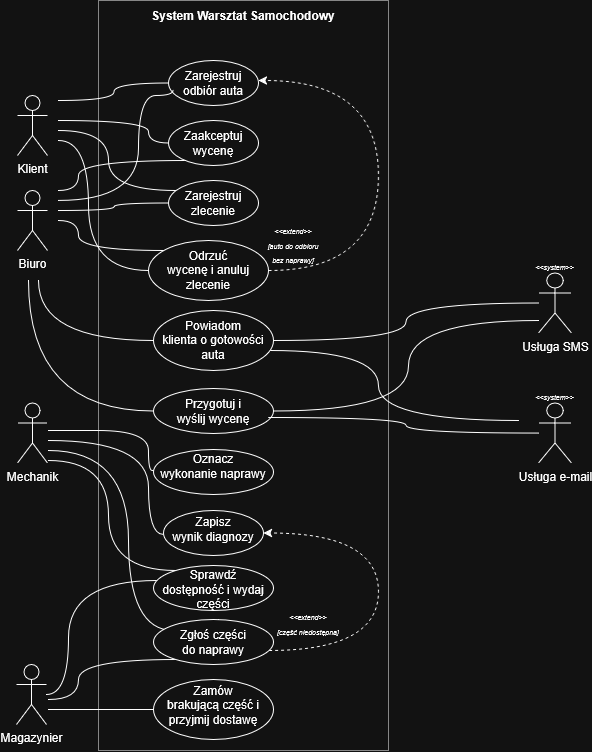

The diagram above was exported from draw.io. Its source (the exported page's mxGraphModel, read from the mxfile embedded in the PNG):
<mxGraphModel dx="1712" dy="948" grid="1" gridSize="10" guides="1" tooltips="1" connect="1" arrows="1" fold="1" page="1" pageScale="1" pageWidth="827" pageHeight="1169" math="0" shadow="0">
  <root>
    <mxCell id="0" />
    <mxCell id="1" parent="0" />
    <mxCell id="t05FwwufOubN4R4lmz3y-26" parent="1" style="rounded=0;whiteSpace=wrap;html=1;strokeColor=light-dark(#000000,#878787);" value="" vertex="1">
      <mxGeometry height="750" width="290" x="480" y="430" as="geometry" />
    </mxCell>
    <mxCell id="s90cLO7XXzxLACbIIAk7-1" parent="1" style="shape=umlActor;verticalLabelPosition=bottom;verticalAlign=top;html=1;outlineConnect=0;labelPerimeter=1;" value="Klient" vertex="1">
      <mxGeometry height="60" width="30" x="399" y="525" as="geometry" />
    </mxCell>
    <mxCell id="s90cLO7XXzxLACbIIAk7-2" parent="1" style="shape=umlActor;verticalLabelPosition=bottom;verticalAlign=top;html=1;outlineConnect=0;labelPerimeter=1;" value="Biuro" vertex="1">
      <mxGeometry height="60" width="30" x="399" y="620" as="geometry" />
    </mxCell>
    <mxCell id="s90cLO7XXzxLACbIIAk7-16" edge="1" parent="1" style="edgeStyle=orthogonalEdgeStyle;rounded=0;orthogonalLoop=1;jettySize=auto;html=1;defaultLabelBackgroundColor=page;labelPadding=0 4;curved=1;curveGeometry=1;endArrow=none;endFill=0;entryX=0.02;entryY=0.492;entryDx=0;entryDy=0;entryPerimeter=0;" target="s90cLO7XXzxLACbIIAk7-10" value="">
      <mxGeometry relative="1" x="0.0142" as="geometry">
        <Array as="points">
          <mxPoint x="429" y="860" />
          <mxPoint x="530" y="860" />
          <mxPoint x="530" y="900" />
          <mxPoint x="537.4" y="900" />
        </Array>
        <mxPoint x="430" y="860" as="sourcePoint" />
        <mxPoint x="542.659236196292" y="900" as="targetPoint" />
      </mxGeometry>
    </mxCell>
    <mxCell id="s90cLO7XXzxLACbIIAk7-3" parent="1" style="shape=umlActor;verticalLabelPosition=bottom;verticalAlign=top;html=1;outlineConnect=0;labelPerimeter=1;" value="Mechanik" vertex="1">
      <mxGeometry height="60" width="30" x="399" y="832.5" as="geometry" />
    </mxCell>
    <mxCell id="t05FwwufOubN4R4lmz3y-22" edge="1" parent="1" source="s90cLO7XXzxLACbIIAk7-4" style="edgeStyle=orthogonalEdgeStyle;shape=connector;curved=1;rounded=0;curveGeometry=1;orthogonalLoop=1;jettySize=auto;html=1;strokeColor=default;align=center;verticalAlign=middle;fontFamily=Helvetica;fontSize=11;fontColor=default;labelBackgroundColor=default;defaultLabelBackgroundColor=page;labelPadding=0 4;endArrow=none;endFill=0;" target="t05FwwufOubN4R4lmz3y-21">
      <mxGeometry relative="1" x="-0.3215" as="geometry">
        <Array as="points">
          <mxPoint x="450" y="1124" />
          <mxPoint x="450" y="1010" />
        </Array>
        <mxPoint x="460" y="1010" as="targetPoint" />
      </mxGeometry>
    </mxCell>
    <mxCell id="s90cLO7XXzxLACbIIAk7-4" parent="1" style="shape=umlActor;verticalLabelPosition=bottom;verticalAlign=top;html=1;outlineConnect=0;labelPerimeter=1;" value="Magazynier" vertex="1">
      <mxGeometry height="60" width="30" x="398" y="1094" as="geometry" />
    </mxCell>
    <mxCell id="t05FwwufOubN4R4lmz3y-1" edge="1" parent="1" source="s90cLO7XXzxLACbIIAk7-5" style="edgeStyle=orthogonalEdgeStyle;shape=connector;curved=1;rounded=0;curveGeometry=1;orthogonalLoop=1;jettySize=auto;html=1;strokeColor=default;align=center;verticalAlign=middle;fontFamily=Helvetica;fontSize=11;fontColor=default;labelBackgroundColor=default;defaultLabelBackgroundColor=page;labelPadding=0 4;endArrow=none;endFill=0;">
      <mxGeometry relative="1" as="geometry">
        <mxPoint x="440" y="530" as="targetPoint" />
      </mxGeometry>
    </mxCell>
    <mxCell id="s90cLO7XXzxLACbIIAk7-5" parent="1" style="ellipse;whiteSpace=wrap;html=1;shapeInside=1;" value="Zarejestruj odbiór auta" vertex="1">
      <mxGeometry height="45" width="90" x="550" y="490" as="geometry" />
    </mxCell>
    <mxCell id="t05FwwufOubN4R4lmz3y-2" edge="1" parent="1" source="s90cLO7XXzxLACbIIAk7-6" style="edgeStyle=orthogonalEdgeStyle;shape=connector;curved=1;rounded=0;curveGeometry=1;orthogonalLoop=1;jettySize=auto;html=1;strokeColor=default;align=center;verticalAlign=middle;fontFamily=Helvetica;fontSize=11;fontColor=default;labelBackgroundColor=default;defaultLabelBackgroundColor=page;labelPadding=0 4;endArrow=none;endFill=0;">
      <mxGeometry relative="1" as="geometry">
        <Array as="points">
          <mxPoint x="530" y="572.5" />
          <mxPoint x="530" y="550" />
        </Array>
        <mxPoint x="440" y="550" as="targetPoint" />
      </mxGeometry>
    </mxCell>
    <mxCell id="f_8YXV4I6C35XI1aqb9E-4" edge="1" parent="1" source="s90cLO7XXzxLACbIIAk7-6" style="edgeStyle=orthogonalEdgeStyle;shape=connector;curved=1;rounded=0;curveGeometry=1;orthogonalLoop=1;jettySize=auto;html=1;strokeColor=default;align=center;verticalAlign=middle;fontFamily=Helvetica;fontSize=11;fontColor=default;labelBackgroundColor=default;defaultLabelBackgroundColor=page;labelPadding=0 4;endArrow=none;endFill=0;">
      <mxGeometry relative="1" x="0.0003" as="geometry">
        <Array as="points">
          <mxPoint x="460" y="590" />
          <mxPoint x="460" y="620" />
        </Array>
        <mxPoint x="440" y="620" as="targetPoint" />
      </mxGeometry>
    </mxCell>
    <mxCell id="s90cLO7XXzxLACbIIAk7-6" parent="1" style="ellipse;whiteSpace=wrap;html=1;shapeInside=1;" value="Zaakceptuj wycenę" vertex="1">
      <mxGeometry height="45" width="90" x="550" y="550" as="geometry" />
    </mxCell>
    <mxCell id="t05FwwufOubN4R4lmz3y-3" edge="1" parent="1" source="s90cLO7XXzxLACbIIAk7-7" style="edgeStyle=orthogonalEdgeStyle;shape=connector;curved=1;rounded=0;curveGeometry=1;orthogonalLoop=1;jettySize=auto;html=1;strokeColor=default;align=center;verticalAlign=middle;fontFamily=Helvetica;fontSize=11;fontColor=default;labelBackgroundColor=default;defaultLabelBackgroundColor=page;labelPadding=0 4;endArrow=none;endFill=0;">
      <mxGeometry relative="1" as="geometry">
        <Array as="points">
          <mxPoint x="490" y="620" />
        </Array>
        <mxPoint x="440" y="560" as="targetPoint" />
      </mxGeometry>
    </mxCell>
    <mxCell id="t05FwwufOubN4R4lmz3y-4" edge="1" parent="1" source="s90cLO7XXzxLACbIIAk7-7" style="edgeStyle=orthogonalEdgeStyle;shape=connector;curved=1;rounded=0;curveGeometry=1;orthogonalLoop=1;jettySize=auto;html=1;strokeColor=default;align=center;verticalAlign=middle;fontFamily=Helvetica;fontSize=11;fontColor=default;labelBackgroundColor=default;defaultLabelBackgroundColor=page;labelPadding=0 4;endArrow=none;endFill=0;">
      <mxGeometry relative="1" as="geometry">
        <mxPoint x="440" y="640" as="targetPoint" />
      </mxGeometry>
    </mxCell>
    <mxCell id="s90cLO7XXzxLACbIIAk7-7" parent="1" style="ellipse;whiteSpace=wrap;html=1;shapeInside=1;" value="Zarejestruj zlecenie" vertex="1">
      <mxGeometry height="45" width="90" x="550" y="610" as="geometry" />
    </mxCell>
    <mxCell id="t05FwwufOubN4R4lmz3y-5" edge="1" parent="1" source="s90cLO7XXzxLACbIIAk7-8" style="edgeStyle=orthogonalEdgeStyle;shape=connector;curved=1;rounded=0;curveGeometry=1;orthogonalLoop=1;jettySize=auto;html=1;strokeColor=default;align=center;verticalAlign=middle;fontFamily=Helvetica;fontSize=11;fontColor=default;labelBackgroundColor=default;defaultLabelBackgroundColor=page;labelPadding=0 4;endArrow=none;endFill=0;">
      <mxGeometry relative="1" as="geometry">
        <Array as="points">
          <mxPoint x="460" y="680" />
        </Array>
        <mxPoint x="440" y="650" as="targetPoint" />
      </mxGeometry>
    </mxCell>
    <mxCell id="t05FwwufOubN4R4lmz3y-6" edge="1" parent="1" source="s90cLO7XXzxLACbIIAk7-8" style="edgeStyle=orthogonalEdgeStyle;shape=connector;curved=1;rounded=0;curveGeometry=1;orthogonalLoop=1;jettySize=auto;html=1;strokeColor=default;align=center;verticalAlign=middle;fontFamily=Helvetica;fontSize=11;fontColor=default;labelBackgroundColor=default;defaultLabelBackgroundColor=page;labelPadding=0 4;endArrow=none;endFill=0;">
      <mxGeometry relative="1" x="0.5775" as="geometry">
        <Array as="points">
          <mxPoint x="470" y="700" />
          <mxPoint x="470" y="570" />
        </Array>
        <mxPoint x="440" y="570" as="targetPoint" />
      </mxGeometry>
    </mxCell>
    <mxCell id="t05FwwufOubN4R4lmz3y-10" edge="1" parent="1" source="s90cLO7XXzxLACbIIAk7-8" style="edgeStyle=orthogonalEdgeStyle;shape=connector;curved=1;rounded=0;curveGeometry=1;orthogonalLoop=1;jettySize=auto;html=1;strokeColor=default;align=center;verticalAlign=middle;fontFamily=Helvetica;fontSize=11;fontColor=default;labelBackgroundColor=default;defaultLabelBackgroundColor=page;labelPadding=0 4;endArrow=classic;endFill=1;entryX=1;entryY=0.444;entryDx=0;entryDy=0;entryPerimeter=0;strokeWidth=1;dashed=1;" target="s90cLO7XXzxLACbIIAk7-5">
      <mxGeometry relative="1" x="-0.2436" as="geometry">
        <Array as="points">
          <mxPoint x="760" y="700" />
          <mxPoint x="760" y="510" />
        </Array>
        <mxPoint x="660" y="510" as="targetPoint" />
      </mxGeometry>
    </mxCell>
    <mxCell id="s90cLO7XXzxLACbIIAk7-8" parent="1" style="ellipse;whiteSpace=wrap;html=1;shapeInside=1;" value="Odrzuć wycenę&amp;nbsp;i anuluj zlecenie" vertex="1">
      <mxGeometry height="60" width="120" x="530" y="670" as="geometry" />
    </mxCell>
    <mxCell id="t05FwwufOubN4R4lmz3y-7" edge="1" parent="1" source="s90cLO7XXzxLACbIIAk7-9" style="edgeStyle=orthogonalEdgeStyle;shape=connector;curved=1;rounded=0;curveGeometry=1;orthogonalLoop=1;jettySize=auto;html=1;strokeColor=default;align=center;verticalAlign=middle;fontFamily=Helvetica;fontSize=11;fontColor=default;labelBackgroundColor=default;defaultLabelBackgroundColor=page;labelPadding=0 4;endArrow=none;endFill=0;">
      <mxGeometry relative="1" as="geometry">
        <mxPoint x="420" y="710" as="targetPoint" />
      </mxGeometry>
    </mxCell>
    <mxCell id="t05FwwufOubN4R4lmz3y-17" edge="1" parent="1" source="s90cLO7XXzxLACbIIAk7-9" style="edgeStyle=orthogonalEdgeStyle;shape=connector;curved=1;rounded=0;curveGeometry=1;orthogonalLoop=1;jettySize=auto;html=1;strokeColor=default;align=center;verticalAlign=middle;fontFamily=Helvetica;fontSize=11;fontColor=default;labelBackgroundColor=default;defaultLabelBackgroundColor=page;labelPadding=0 4;endArrow=none;endFill=0;" target="t05FwwufOubN4R4lmz3y-15">
      <mxGeometry relative="1" as="geometry" />
    </mxCell>
    <mxCell id="t05FwwufOubN4R4lmz3y-18" edge="1" parent="1" source="s90cLO7XXzxLACbIIAk7-9" style="edgeStyle=orthogonalEdgeStyle;shape=connector;curved=1;rounded=0;curveGeometry=1;orthogonalLoop=1;jettySize=auto;html=1;strokeColor=default;align=center;verticalAlign=middle;fontFamily=Helvetica;fontSize=11;fontColor=default;labelBackgroundColor=default;defaultLabelBackgroundColor=page;labelPadding=0 4;endArrow=none;endFill=0;" target="t05FwwufOubN4R4lmz3y-14">
      <mxGeometry relative="1" as="geometry">
        <Array as="points">
          <mxPoint x="760" y="780" />
          <mxPoint x="760" y="850" />
        </Array>
        <mxPoint x="760" y="860" as="targetPoint" />
      </mxGeometry>
    </mxCell>
    <mxCell id="s90cLO7XXzxLACbIIAk7-9" parent="1" style="ellipse;whiteSpace=wrap;html=1;shapeInside=1;" value="Powiadom klienta&amp;nbsp;o gotowości auta" vertex="1">
      <mxGeometry height="60" width="120" x="535" y="740" as="geometry" />
    </mxCell>
    <mxCell id="s90cLO7XXzxLACbIIAk7-10" parent="1" style="ellipse;whiteSpace=wrap;html=1;shapeInside=1;" value="Oznacz wykonanie naprawy" vertex="1">
      <mxGeometry height="45" width="120" x="535" y="879" as="geometry" />
    </mxCell>
    <mxCell id="s90cLO7XXzxLACbIIAk7-18" edge="1" parent="1" source="s90cLO7XXzxLACbIIAk7-11" style="edgeStyle=orthogonalEdgeStyle;rounded=0;orthogonalLoop=1;jettySize=auto;html=1;defaultLabelBackgroundColor=page;labelPadding=0 4;curved=1;curveGeometry=1;endArrow=none;endFill=0;exitX=-0.003;exitY=0.53;exitDx=0;exitDy=0;exitPerimeter=0;">
      <mxGeometry relative="1" x="-0.1873" as="geometry">
        <Array as="points">
          <mxPoint x="530" y="963.9" />
          <mxPoint x="530" y="870" />
        </Array>
        <mxPoint x="530" y="970" as="sourcePoint" />
        <mxPoint x="430" y="870" as="targetPoint" />
      </mxGeometry>
    </mxCell>
    <mxCell id="s90cLO7XXzxLACbIIAk7-11" parent="1" style="ellipse;whiteSpace=wrap;html=1;shapeInside=1;" value="Zapisz wynik diagnozy" vertex="1">
      <mxGeometry height="45" width="100" x="545" y="940" as="geometry" />
    </mxCell>
    <mxCell id="s90cLO7XXzxLACbIIAk7-20" edge="1" parent="1" source="s90cLO7XXzxLACbIIAk7-14" style="edgeStyle=orthogonalEdgeStyle;shape=connector;curved=1;rounded=0;curveGeometry=1;orthogonalLoop=1;jettySize=auto;html=1;strokeColor=default;align=center;verticalAlign=middle;fontFamily=Helvetica;fontSize=11;fontColor=default;labelBackgroundColor=default;defaultLabelBackgroundColor=page;labelPadding=0 4;endArrow=none;endFill=0;exitX=0.542;exitY=0;exitDx=0;exitDy=0;exitPerimeter=0;">
      <mxGeometry relative="1" x="-0.2612" as="geometry">
        <Array as="points">
          <mxPoint x="600" y="1060" />
          <mxPoint x="510" y="1060" />
          <mxPoint x="510" y="880" />
        </Array>
        <mxPoint x="430" y="880" as="targetPoint" />
      </mxGeometry>
    </mxCell>
    <mxCell id="s90cLO7XXzxLACbIIAk7-22" edge="1" parent="1" source="s90cLO7XXzxLACbIIAk7-14" style="edgeStyle=orthogonalEdgeStyle;shape=connector;curved=1;rounded=0;curveGeometry=1;orthogonalLoop=1;jettySize=auto;html=1;strokeColor=default;align=center;verticalAlign=middle;fontFamily=Helvetica;fontSize=11;fontColor=default;labelBackgroundColor=default;defaultLabelBackgroundColor=page;labelPadding=0 4;endArrow=none;endFill=0;">
      <mxGeometry relative="1" as="geometry">
        <Array as="points">
          <mxPoint x="460" y="1089" />
        </Array>
        <mxPoint x="430" y="1129" as="targetPoint" />
      </mxGeometry>
    </mxCell>
    <mxCell id="t05FwwufOubN4R4lmz3y-24" edge="1" parent="1" source="s90cLO7XXzxLACbIIAk7-14" style="edgeStyle=orthogonalEdgeStyle;shape=connector;curved=1;rounded=0;curveGeometry=1;orthogonalLoop=1;jettySize=auto;html=1;strokeColor=default;align=center;verticalAlign=middle;fontFamily=Helvetica;fontSize=11;fontColor=default;labelBackgroundColor=default;defaultLabelBackgroundColor=page;labelPadding=0 4;endArrow=classic;endFill=1;entryX=1;entryY=0.5;entryDx=0;entryDy=0;dashed=1;" target="s90cLO7XXzxLACbIIAk7-11">
      <mxGeometry relative="1" x="-0.2825" as="geometry">
        <Array as="points">
          <mxPoint x="760" y="1080" />
          <mxPoint x="760" y="962.5" />
        </Array>
        <mxPoint x="740" y="950" as="targetPoint" />
      </mxGeometry>
    </mxCell>
    <mxCell id="s90cLO7XXzxLACbIIAk7-14" parent="1" style="ellipse;whiteSpace=wrap;html=1;shapeInside=1;" value="Zgłoś części do naprawy" vertex="1">
      <mxGeometry height="45" width="120" x="535" y="1049" as="geometry" />
    </mxCell>
    <mxCell id="s90cLO7XXzxLACbIIAk7-23" edge="1" parent="1" source="s90cLO7XXzxLACbIIAk7-15" style="edgeStyle=orthogonalEdgeStyle;shape=connector;curved=1;rounded=0;curveGeometry=1;orthogonalLoop=1;jettySize=auto;html=1;strokeColor=default;align=center;verticalAlign=middle;fontFamily=Helvetica;fontSize=11;fontColor=default;labelBackgroundColor=default;defaultLabelBackgroundColor=page;labelPadding=0 4;endArrow=none;endFill=0;">
      <mxGeometry relative="1" as="geometry">
        <mxPoint x="430" y="1139" as="targetPoint" />
      </mxGeometry>
    </mxCell>
    <mxCell id="s90cLO7XXzxLACbIIAk7-15" parent="1" style="ellipse;whiteSpace=wrap;html=1;shapeInside=1;" value="Zamów brakującą część i przyjmij dostawę" vertex="1">
      <mxGeometry height="60" width="120" x="535" y="1109" as="geometry" />
    </mxCell>
    <mxCell id="t05FwwufOubN4R4lmz3y-8" edge="1" parent="1" source="s90cLO7XXzxLACbIIAk7-24" style="edgeStyle=orthogonalEdgeStyle;shape=connector;curved=1;rounded=0;curveGeometry=1;orthogonalLoop=1;jettySize=auto;html=1;exitX=0;exitY=0.5;exitDx=0;exitDy=0;strokeColor=default;align=center;verticalAlign=middle;fontFamily=Helvetica;fontSize=11;fontColor=default;labelBackgroundColor=default;defaultLabelBackgroundColor=page;labelPadding=0 4;endArrow=none;endFill=0;">
      <mxGeometry relative="1" as="geometry">
        <mxPoint x="410" y="710" as="targetPoint" />
      </mxGeometry>
    </mxCell>
    <mxCell id="t05FwwufOubN4R4lmz3y-19" edge="1" parent="1" source="s90cLO7XXzxLACbIIAk7-24" style="edgeStyle=orthogonalEdgeStyle;shape=connector;curved=1;rounded=0;curveGeometry=1;orthogonalLoop=1;jettySize=auto;html=1;strokeColor=default;align=center;verticalAlign=middle;fontFamily=Helvetica;fontSize=11;fontColor=default;labelBackgroundColor=default;defaultLabelBackgroundColor=page;labelPadding=0 4;endArrow=none;endFill=0;" target="t05FwwufOubN4R4lmz3y-15">
      <mxGeometry relative="1" x="-0.2774" as="geometry">
        <Array as="points">
          <mxPoint x="790" y="840.5" />
          <mxPoint x="790" y="750" />
        </Array>
        <mxPoint x="860" y="750" as="targetPoint" />
      </mxGeometry>
    </mxCell>
    <mxCell id="s90cLO7XXzxLACbIIAk7-24" parent="1" style="ellipse;whiteSpace=wrap;html=1;shapeInside=1;" value="Przygotuj i wyślij wycenę" vertex="1">
      <mxGeometry height="45" width="120" x="535" y="818" as="geometry" />
    </mxCell>
    <mxCell id="t05FwwufOubN4R4lmz3y-11" parent="1" style="text;strokeColor=none;fillColor=none;align=center;verticalAlign=middle;spacingLeft=4;spacingRight=4;overflow=hidden;points=[[0,0.5],[1,0.5]];portConstraint=eastwest;rotatable=0;whiteSpace=wrap;html=1;" value="&lt;div align=&quot;center&quot;&gt;&lt;i&gt;&lt;font style=&quot;font-size: 7px;&quot;&gt;&amp;lt;&amp;lt;extend&amp;gt;&amp;gt;&lt;/font&gt;&lt;/i&gt;&lt;/div&gt;&lt;div align=&quot;center&quot;&gt;&lt;i&gt;&lt;font style=&quot;font-size: 7px;&quot;&gt;[auto do odbioru bez naprawy]&lt;/font&gt;&lt;/i&gt;&lt;/div&gt;" vertex="1">
      <mxGeometry height="45" width="70" x="640" y="650" as="geometry" />
    </mxCell>
    <mxCell id="t05FwwufOubN4R4lmz3y-13" parent="1" style="shape=umlActor;verticalLabelPosition=bottom;verticalAlign=top;html=1;outlineConnect=0;labelPerimeter=1;" value="Usługa e-mail" vertex="1">
      <mxGeometry height="60" width="33" x="920" y="832.5" as="geometry" />
    </mxCell>
    <mxCell id="t05FwwufOubN4R4lmz3y-14" parent="1" style="text;strokeColor=none;fillColor=none;align=center;verticalAlign=middle;spacingLeft=4;spacingRight=4;overflow=hidden;points=[[0,0.5],[1,0.5]];portConstraint=eastwest;rotatable=0;whiteSpace=wrap;html=1;" value="&lt;div align=&quot;center&quot;&gt;&lt;i&gt;&lt;font style=&quot;font-size: 7px;&quot;&gt;&amp;lt;&amp;lt;system&amp;gt;&amp;gt;&lt;/font&gt;&lt;/i&gt;&lt;/div&gt;&lt;div align=&quot;center&quot;&gt;&lt;i&gt;&lt;br&gt;&lt;/i&gt;&lt;/div&gt;" vertex="1">
      <mxGeometry height="45" width="73" x="900" y="810" as="geometry" />
    </mxCell>
    <mxCell id="t05FwwufOubN4R4lmz3y-15" parent="1" style="shape=umlActor;verticalLabelPosition=bottom;verticalAlign=top;html=1;outlineConnect=0;labelPerimeter=1;" value="Usługa SMS" vertex="1">
      <mxGeometry height="60" width="33" x="920" y="702.5" as="geometry" />
    </mxCell>
    <mxCell id="t05FwwufOubN4R4lmz3y-16" parent="1" style="text;strokeColor=none;fillColor=none;align=center;verticalAlign=middle;spacingLeft=4;spacingRight=4;overflow=hidden;points=[[0,0.5],[1,0.5]];portConstraint=eastwest;rotatable=0;whiteSpace=wrap;html=1;" value="&lt;div align=&quot;center&quot;&gt;&lt;i&gt;&lt;font style=&quot;font-size: 7px;&quot;&gt;&amp;lt;&amp;lt;system&amp;gt;&amp;gt;&lt;/font&gt;&lt;/i&gt;&lt;/div&gt;&lt;div align=&quot;center&quot;&gt;&lt;br&gt;&lt;/div&gt;" vertex="1">
      <mxGeometry height="45" width="73" x="900" y="680" as="geometry" />
    </mxCell>
    <mxCell id="t05FwwufOubN4R4lmz3y-20" edge="1" parent="1" source="t05FwwufOubN4R4lmz3y-13" style="edgeStyle=orthogonalEdgeStyle;shape=connector;curved=1;rounded=0;curveGeometry=1;orthogonalLoop=1;jettySize=auto;html=1;entryX=0.96;entryY=0.643;entryDx=0;entryDy=0;entryPerimeter=0;strokeColor=default;align=center;verticalAlign=middle;fontFamily=Helvetica;fontSize=11;fontColor=default;labelBackgroundColor=default;defaultLabelBackgroundColor=page;labelPadding=0 4;endArrow=none;endFill=0;" target="s90cLO7XXzxLACbIIAk7-24">
      <mxGeometry relative="1" as="geometry" />
    </mxCell>
    <mxCell id="t05FwwufOubN4R4lmz3y-23" edge="1" parent="1" source="t05FwwufOubN4R4lmz3y-21" style="edgeStyle=orthogonalEdgeStyle;shape=connector;curved=1;rounded=0;curveGeometry=1;orthogonalLoop=1;jettySize=auto;html=1;strokeColor=default;align=center;verticalAlign=middle;fontFamily=Helvetica;fontSize=11;fontColor=default;labelBackgroundColor=default;defaultLabelBackgroundColor=page;labelPadding=0 4;endArrow=none;endFill=0;">
      <mxGeometry relative="1" x="-0.0453" as="geometry">
        <Array as="points">
          <mxPoint x="490" y="1000" />
          <mxPoint x="490" y="890" />
        </Array>
        <mxPoint x="430" y="890" as="targetPoint" />
      </mxGeometry>
    </mxCell>
    <mxCell id="t05FwwufOubN4R4lmz3y-21" parent="1" style="ellipse;whiteSpace=wrap;html=1;shapeInside=1;" value="Sprawdź dostępność i wydaj części" vertex="1">
      <mxGeometry height="45" width="120" x="535" y="995" as="geometry" />
    </mxCell>
    <mxCell id="t05FwwufOubN4R4lmz3y-25" parent="1" style="text;strokeColor=none;fillColor=none;align=center;verticalAlign=middle;spacingLeft=4;spacingRight=4;overflow=hidden;points=[[0,0.5],[1,0.5]];portConstraint=eastwest;rotatable=0;whiteSpace=wrap;html=1;" value="&lt;div align=&quot;center&quot;&gt;&lt;i&gt;&lt;font style=&quot;font-size: 7px;&quot;&gt;&amp;lt;&amp;lt;extend&amp;gt;&amp;gt;&lt;/font&gt;&lt;/i&gt;&lt;/div&gt;&lt;div align=&quot;center&quot;&gt;&lt;i&gt;&lt;font style=&quot;font-size: 7px;&quot;&gt;[część niedostępna]&lt;/font&gt;&lt;/i&gt;&lt;/div&gt;" vertex="1">
      <mxGeometry height="45" width="80" x="650" y="1030" as="geometry" />
    </mxCell>
    <mxCell id="t05FwwufOubN4R4lmz3y-28" parent="1" style="text;html=1;whiteSpace=wrap;strokeColor=none;fillColor=none;align=center;verticalAlign=middle;rounded=0;" value="&lt;b&gt;System Warsztat Samochodowy&lt;/b&gt;" vertex="1">
      <mxGeometry height="30" width="290" x="480" y="430" as="geometry" />
    </mxCell>
    <mxCell id="f_8YXV4I6C35XI1aqb9E-2" edge="1" parent="1" style="edgeStyle=orthogonalEdgeStyle;shape=connector;curved=1;rounded=0;curveGeometry=1;orthogonalLoop=1;jettySize=auto;html=1;entryX=0.051;entryY=0.657;entryDx=0;entryDy=0;entryPerimeter=0;strokeColor=default;align=center;verticalAlign=middle;fontFamily=Helvetica;fontSize=11;fontColor=default;labelBackgroundColor=default;defaultLabelBackgroundColor=page;labelPadding=0 4;endArrow=none;endFill=0;" target="s90cLO7XXzxLACbIIAk7-5">
      <mxGeometry relative="1" x="-0.047" as="geometry">
        <Array as="points">
          <mxPoint x="520" y="630" />
          <mxPoint x="520" y="525.1" />
          <mxPoint x="554.6" y="525.1" />
        </Array>
        <mxPoint x="440" y="630" as="sourcePoint" />
      </mxGeometry>
    </mxCell>
  </root>
</mxGraphModel>